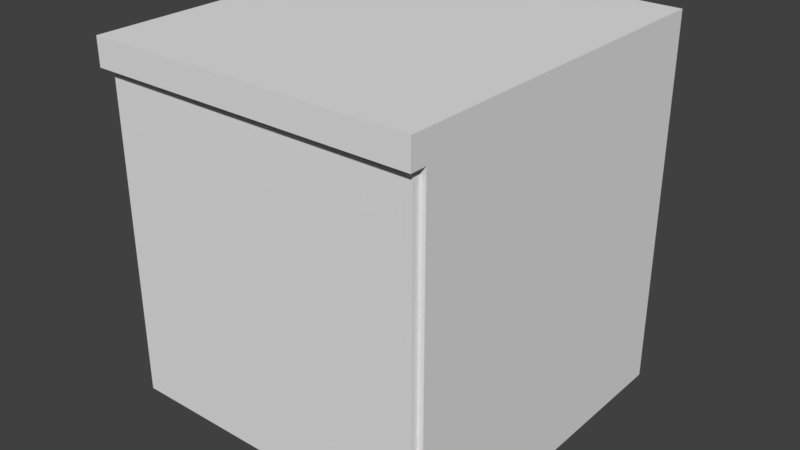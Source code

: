 # Source: kitchenCounter.blend  (saved by Blender 2.79.0; exported with 4.5.12 LTS)
import bpy
from mathutils import Matrix  # noqa: F401  (used for matrix-valued properties, if any)

bpy.ops.wm.read_factory_settings(use_empty=True)
scene = bpy.context.scene
scene.name = 'Scene'

# ---- collections
col_collection_1 = bpy.data.collections.new('Collection 1'); scene.collection.children.link(col_collection_1)

# ---- images (referenced by path relative to the original .blend; pixels are not part of the script)
import os
ASSET_DIR = os.environ.get("B2B_ASSET_DIR", "")  # directory of the original .blend (textures are referenced by path, not embedded)
HERE = os.path.dirname(os.path.abspath(__file__))  # packed textures are extracted next to this script under _unpacked/

def load_image(name, relpath, width, height, colorspace="sRGB"):
    """Load a texture the original file referenced (path relative to the .blend, or extracted next to this script)."""
    p = next((c for c in (os.path.join(HERE, relpath), os.path.join(ASSET_DIR, relpath)) if relpath and os.path.exists(c)), "")
    if p:
        img = bpy.data.images.load(p, check_existing=True)
        img.name = name
    else:  # same state as the original file: an image datablock whose file is absent (Cycles renders it pink)
        img = bpy.data.images.new(name, width, height)
        img.source = "FILE"
        img.filepath = "//" + (relpath or name)
    img.colorspace_settings.name = colorspace
    return img
img_kitchencounter_png = load_image('kitchenCounter.png', 'kitchenCounter.png', 1024, 1024, 'sRGB')

# ---- materials (node trees are filled in below, after node groups)
mat_material = bpy.data.materials.new('Material')
mat_material.alpha_threshold = 0.0
mat_material.roughness = 0.5

# ---- material node trees
mat_material.use_nodes = True; mat_material.node_tree.nodes.clear()
_N = mat_material.node_tree.nodes; _L = mat_material.node_tree.links
n0 = _N.new('ShaderNodeOutputMaterial'); n0.name = 'Material Output'; n0.location = (300, 300)
n1 = _N.new('ShaderNodeBsdfDiffuse'); n1.name = 'Diffuse BSDF'; n1.location = (10, 300)
n2 = _N.new('ShaderNodeTexImage'); n2.name = 'Image Texture'; n2.location = (110, 100)
n2.width = 140
n2.image = img_kitchencounter_png
n3 = _N.new('ShaderNodeDisplacement'); n3.name = 'Displacement'; n3.location = (0, 0)
n3.inputs[1].default_value = 0.0
n3.inputs[2].default_value = 0.1
_L.new(n1.outputs[0], n0.inputs[0])
_L.new(n2.outputs[1], n3.inputs[0])
_L.new(n3.outputs[0], n0.inputs[2])
n0.is_active_output = True

# ---- world
world_world = bpy.data.worlds.new('World'); scene.world = world_world
world_world.color = (0.05088, 0.05088, 0.05088)
world_world.use_sun_shadow = False
world_world.sun_shadow_jitter_overblur = 0.0
world_world.cycles.sampling_method = 'MANUAL'

# ---- meshes
me_cube = bpy.data.meshes.new('Cube')
me_cube.from_pydata([(5.0, 5.0, 0.5), (5.0, -1.0, 0.5), (-1.0, -1.0, 0.5), (-1.0, 5.0, 0.5), (5.0, 5.0, 1.0), (5.0, -1.0, 1.0), (-1.0, -1.0, 1.0), (-1.0, 5.0, 1.0), (5.0, 5.0, 7.0), (5.0, -1.0, 7.0), (-1.0, 5.0, 7.0), (-1.0, -1.0, 7.0), (5.0, -1.5, 1.0), (-1.0, -1.5, 1.0), (5.0, -1.5, 7.0), (-1.0, -1.5, 7.0), (5.0, 5.0, 7.5), (5.0, -1.0, 7.5), (-1.0, 5.0, 7.5), (-1.0, -1.0, 7.5), (5.0, -1.5, 7.5), (-1.0, -1.5, 7.5), (-1.0, -1.8, 7.0), (-1.0, -1.8, 7.5), (5.0, -1.8, 7.0), (5.0, -1.8, 7.5), (4.9, -1.5, 1.134), (-0.8997, -1.5, 1.134), (4.9, -1.5, 6.866), (-0.8997, -1.5, 6.866), (4.9, -1.633, 1.134), (-0.8997, -1.633, 1.134), (4.9, -1.633, 6.866), (-0.8997, -1.633, 6.866)], [], [(0, 1, 2, 3), (7, 6, 11, 10), (0, 4, 5, 1), (1, 5, 6, 2), (2, 6, 7, 3), (4, 0, 3, 7), (9, 8, 16, 17), (4, 7, 10, 8), (11, 6, 13, 15), (5, 4, 8, 9), (12, 14, 28, 26), (11, 15, 21, 19), (6, 5, 12, 13), (5, 9, 14, 12), (16, 18, 19, 17), (17, 19, 21, 20), (14, 20, 25, 24), (14, 9, 17, 20), (10, 11, 19, 18), (8, 10, 18, 16), (22, 24, 25, 23), (21, 15, 22, 23), (15, 14, 24, 22), (20, 21, 23, 25), (28, 29, 33, 32), (14, 15, 29, 28), (15, 13, 27, 29), (13, 12, 26, 27), (31, 30, 32, 33), (29, 27, 31, 33), (27, 26, 30, 31), (26, 28, 32, 30)])
_uv = me_cube.uv_layers.new(name='UVMap')
_uv.uv.foreach_set('vector', [0.9408, 0.8692, 0.6791, 0.8742, 0.6473, 0.6165, 0.909, 0.6115, 0.2713, 0.5831, 0.1883, 0.5553, 0.05147, 0.4622, 0.5244, 0.2854, 0.9408, 0.8692, 0.9686, 0.8996, 0.6517, 0.8996, 0.6791, 0.8742, 0.6791, 0.8742, 0.6517, 0.8996, 0.6195, 0.5861, 0.6473, 0.6165, 0.6473, 0.6165, 0.6195, 0.5861, 0.9363, 0.5861, 0.909, 0.6115, 0.9686, 0.8996, 0.9408, 0.8692, 0.909, 0.6115, 0.9363, 0.5861, 0.6038, 0.4392, 0.63, 0.09389, 0.654, 0.1164, 0.6383, 0.418, 0.2365, 0.669, 0.2713, 0.5831, 0.5244, 0.2854, 0.5244, 0.9606, 0.05147, 0.4622, 0.1883, 0.5553, 0.1795, 0.5602, 0.04268, 0.4758, 0.1777, 0.6533, 0.2365, 0.669, 0.5244, 0.9606, 0.03525, 0.7515, 0.1679, 0.6476, 0.02464, 0.7329, 0.0301, 0.7266, 0.1659, 0.6467, 0.9362, 0.4313, 0.9127, 0.4842, 0.884, 0.4379, 0.8977, 0.4154, 0.1883, 0.5553, 0.1777, 0.6533, 0.1679, 0.6476, 0.1795, 0.5602, 0.1777, 0.6533, 0.03525, 0.7515, 0.02464, 0.7329, 0.1679, 0.6476, 0.654, 0.1164, 0.8731, 0.1338, 0.8977, 0.4154, 0.6383, 0.418, 0.6383, 0.418, 0.8977, 0.4154, 0.884, 0.4379, 0.6533, 0.4394, 0.6376, 0.4842, 0.6533, 0.4394, 0.6683, 0.4502, 0.6628, 0.4698, 0.6376, 0.4842, 0.6038, 0.4392, 0.6383, 0.418, 0.6533, 0.4394, 0.8955, 0.1089, 0.9362, 0.4313, 0.8977, 0.4154, 0.8731, 0.1338, 0.63, 0.09389, 0.8955, 0.1089, 0.8731, 0.1338, 0.654, 0.1164, 0.8756, 0.4728, 0.6628, 0.4698, 0.6683, 0.4502, 0.8724, 0.452, 0.884, 0.4379, 0.9127, 0.4842, 0.8756, 0.4728, 0.8724, 0.452, 0.9127, 0.4842, 0.6376, 0.4842, 0.6628, 0.4698, 0.8756, 0.4728, 0.6533, 0.4394, 0.884, 0.4379, 0.8724, 0.452, 0.6683, 0.4502, 0.0301, 0.7266, 0.04683, 0.4826, 0.05312, 0.4901, 0.03508, 0.7181, 0.02464, 0.7329, 0.04268, 0.4758, 0.04683, 0.4826, 0.0301, 0.7266, 0.04268, 0.4758, 0.1795, 0.5602, 0.1767, 0.561, 0.04683, 0.4826, 0.1795, 0.5602, 0.1679, 0.6476, 0.1659, 0.6467, 0.1767, 0.561, 0.1743, 0.5632, 0.1635, 0.645, 0.03508, 0.7181, 0.05312, 0.4901, 0.04683, 0.4826, 0.1767, 0.561, 0.1743, 0.5632, 0.05312, 0.4901, 0.1767, 0.561, 0.1659, 0.6467, 0.1635, 0.645, 0.1743, 0.5632, 0.1659, 0.6467, 0.0301, 0.7266, 0.03508, 0.7181, 0.1635, 0.645])
me_cube.materials.append(mat_material)
me_cube.use_remesh_preserve_volume = False
me_cube.use_remesh_preserve_attributes = False
me_cube.use_mirror_vertex_groups = False
me_cube.update()

# ---- objects
ob_cube = bpy.data.objects.new('Cube', me_cube)

# ---- transforms, parenting, visibility, modifiers, constraints
ob_cube.location = (0.0, 0.0, 0.0)
ob_cube.lock_rotations_4d = False
ob_cube.empty_display_type = 'ARROWS'
ob_cube.lineart.crease_threshold = 0.0

# ---- collection membership
col_collection_1.objects.link(ob_cube)

# ---- scene / render settings (as saved in the file)
scene.frame_start = 1; scene.frame_end = 250; scene.frame_set(1)
scene.render.engine = 'CYCLES'
scene.render.resolution_percentage = 50
scene.render.dither_intensity = 0.0
scene.cycles.use_denoising = False
scene.cycles.samples = 128
scene.cycles.sampling_pattern = 'TABULATED_SOBOL'
scene.cycles.use_adaptive_sampling = False
scene.cycles.use_light_tree = False
scene.cycles.blur_glossy = 0.0
scene.cycles.sample_clamp_indirect = 0.0
scene.view_settings.view_transform = 'Standard'
bpy.context.view_layer.update()

# ---- added for rendering (the .blend has no active camera and no usable light): camera, sun
cam_auto = bpy.data.cameras.new('AutoCamera')
cam_auto.lens = 50.0
cam_auto.sensor_width = 36.0
cam_auto.clip_end = 1000.0
ob_auto_camera = bpy.data.objects.new('AutoCamera', cam_auto)
scene.collection.objects.link(ob_auto_camera)
ob_auto_camera.location = (12.5994, -11.1193, 12.4795)
ob_auto_camera.rotation_euler = (1.09748, -7.21219e-08, 0.694738)
scene.camera = ob_auto_camera
light_auto_sun = bpy.data.lights.new('AutoSun', 'SUN')
light_auto_sun.energy = 3.0
light_auto_sun.angle = 0.0523599
ob_auto_sun = bpy.data.objects.new('AutoSun', light_auto_sun)
scene.collection.objects.link(ob_auto_sun)
ob_auto_sun.rotation_euler = (0.872665, 0.174533, 0.523599)
bpy.context.view_layer.update()
